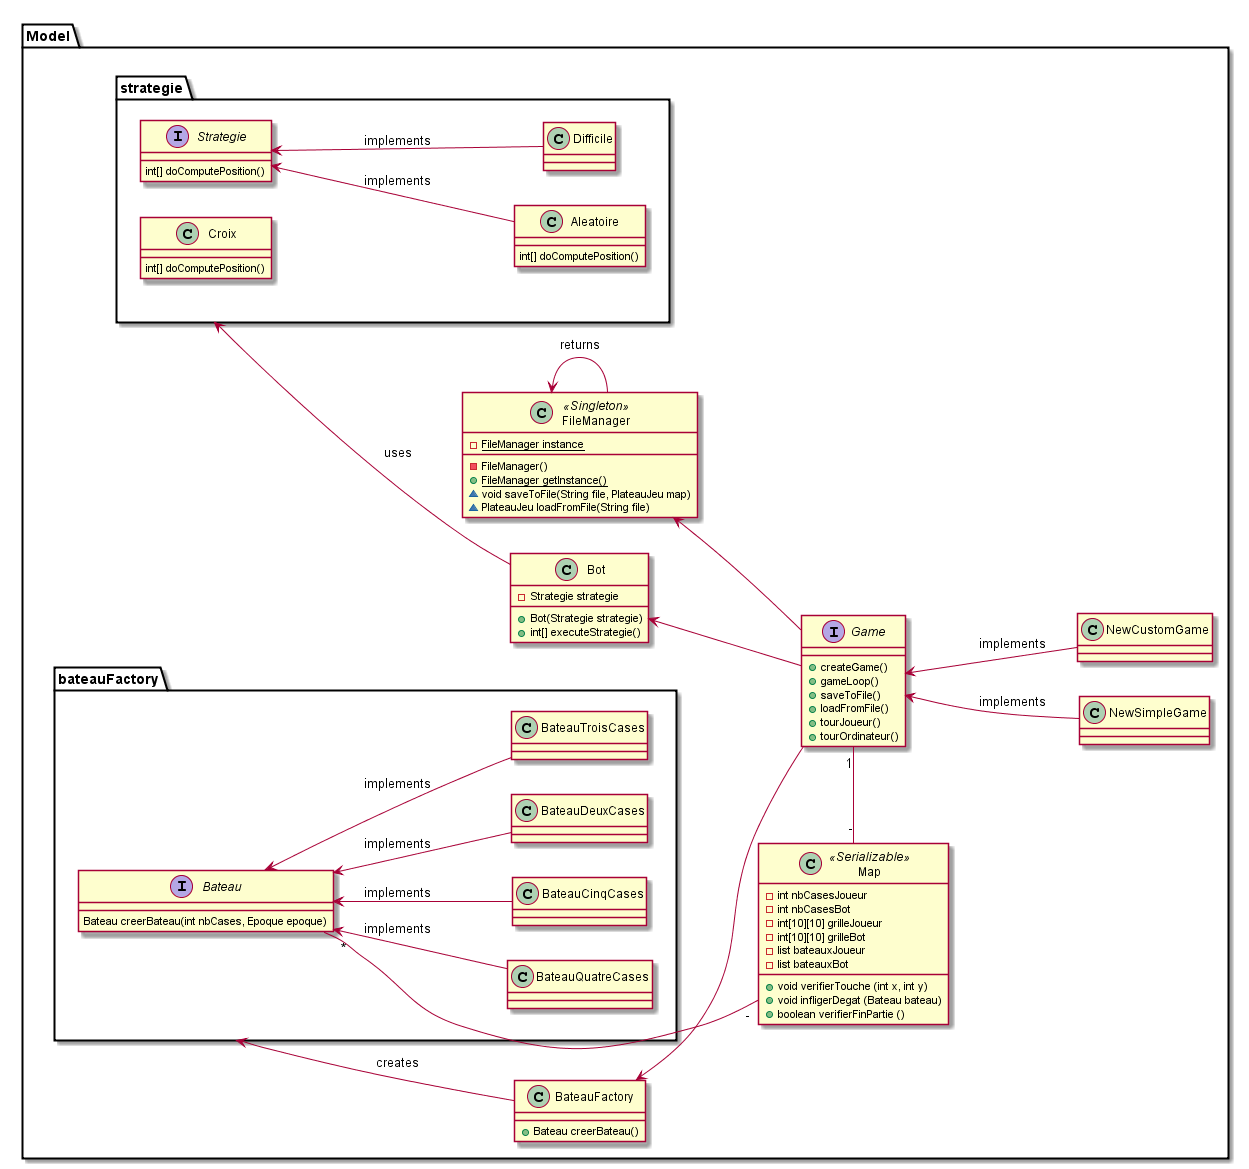

The diagram above was rendered by PlantUML. Its source (embedded in the PNG):
@startuml
left to right direction
package Model <<Folder>> {
	interface Game {
		+createGame()
		+gameLoop()
		+saveToFile()
		+loadFromFile()
		+tourJoueur()
		+tourOrdinateur()
	}

	class NewSimpleGame {
	}
	Game <-- NewSimpleGame : implements

	class NewCustomGame {
	}
	Game <-- NewCustomGame : implements

	package strategie <<Folder>> {
		interface Strategie {
			int[] doComputePosition()
		}

		class Aleatoire {
			int[] doComputePosition()
		}
		Strategie <-- Aleatoire : implements

		class Croix {
			int[] doComputePosition()
		}
		Strategie <-- Difficile : implements
	}

	class Bot {
		-Strategie strategie
		+Bot(Strategie strategie)
		+int[] executeStrategie()
	}
	strategie <-- Bot : uses

	package bateauFactory <<Folder>> {
		interface Bateau {
			Bateau creerBateau(int nbCases, Epoque epoque)
		}

		class BateauDeuxCases {
		}
		Bateau <-- BateauDeuxCases : implements
		class BateauTroisCases {
		}
		Bateau <-- BateauTroisCases : implements
		class BateauQuatreCases {
		}
		Bateau <-- BateauQuatreCases : implements
		class BateauCinqCases {
		}
		Bateau <-- BateauCinqCases : implements
	}

	class BateauFactory {
		+Bateau creerBateau()
	}
	bateauFactory <-- BateauFactory : creates

	class Map <<Serializable>> {
		-int nbCasesJoueur
		-int nbCasesBot
		-int[10][10] grilleJoueur
		-int[10][10] grilleBot
		-list bateauxJoueur
		-list bateauxBot

		+void verifierTouche (int x, int y)
		+void infligerDegat (Bateau bateau)
		+boolean verifierFinPartie ()
	}
	Map "-" - "1" Game
	Map "-" - "*" Bateau

	class FileManager <<Singleton>> {
		-{static}FileManager instance
		-FileManager()
		+{static}FileManager getInstance()
		~void saveToFile(String file, PlateauJeu map)
		~PlateauJeu loadFromFile(String file)
	}
	FileManager <-- FileManager : returns

	FileManager <-- Game
	BateauFactory <-- Game
	Bot <-- Game
}
@enduml